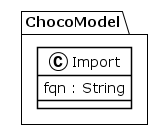

The diagram above was rendered by PlantUML. Its source (embedded in the PNG):
@startuml
!theme plain
package ChocoModel {
class Import {
	 fqn : String
}
}
@enduml